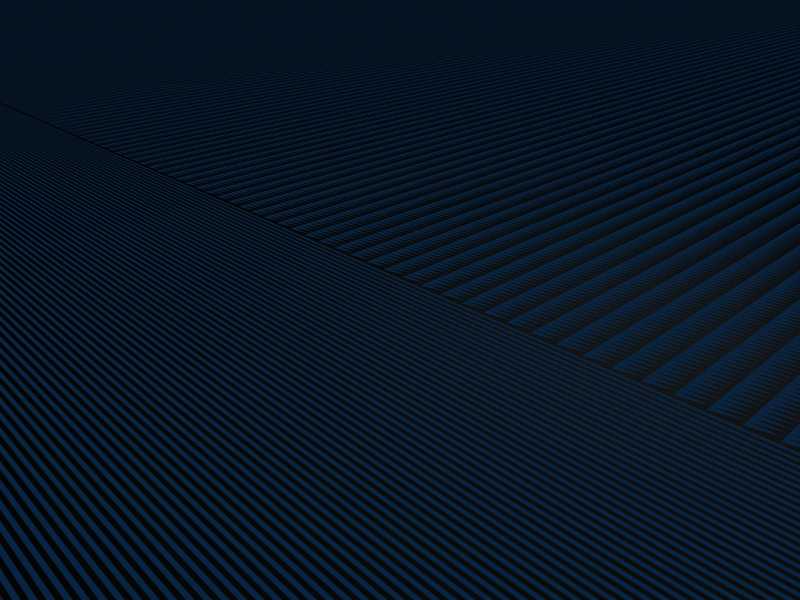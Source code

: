 # Source: BarracksGround.blend  (saved by Blender 2.49.2; exported with 4.5.12 LTS)
import bpy
from mathutils import Matrix  # noqa: F401  (used for matrix-valued properties, if any)

bpy.ops.wm.read_factory_settings(use_empty=True)
scene = bpy.context.scene
scene.name = 'Scene'

# ---- collections
col_collection_1 = bpy.data.collections.new('Collection 1'); scene.collection.children.link(col_collection_1)

# ---- world
world_world = bpy.data.worlds.new('World'); scene.world = world_world
world_world.color = (0.05656, 0.2208, 0.4)
world_world.use_sun_shadow = False
world_world.sun_shadow_jitter_overblur = 0.0
world_world.cycles.sampling_method = 'MANUAL'
world_world.cycles.sample_map_resolution = 256

# ---- cameras
cam_camera = bpy.data.cameras.new('Camera')
cam_camera.passepartout_alpha = 0.2
cam_camera.clip_end = 5000.0
cam_camera.lens = 35.0
cam_camera.ortho_scale = 7.314
cam_camera.show_passepartout = False
cam_camera.show_safe_areas = True
cam_camera.dof.focus_distance = 0.0
cam_camera.dof.aperture_fstop = 128.0

# ---- lights
light_spot = bpy.data.lights.new('Spot', 'POINT')
light_spot.transmission_factor = 0.0
light_spot.cutoff_distance = 30.0
light_spot.energy = 100.0
light_spot.shadow_buffer_clip_start = 1.001
light_spot.shadow_soft_size = 1.0
light_spot.shadow_maximum_resolution = 0.006
light_spot.use_absolute_resolution = True
light_spot.cycles.use_multiple_importance_sampling = False

# ---- meshes
me_cube_002 = bpy.data.meshes.new('Cube.002')
me_cube_002.from_pydata([(456.0, -456.0, 0.9511), (456.0, 456.0, 0.9511), (-456.0, -456.0, 0.9511), (-456.0, 456.0, 0.9511), (304.0, -456.0, 509.0), (304.0, 456.0, 509.0), (-304.0, -456.0, 509.0), (-304.0, 456.0, 509.0), (-304.0, -456.0, 0.9511), (-304.0, 456.0, 0.9511), (304.0, -456.0, 0.9511), (304.0, 456.0, 0.9511), (304.0, -760.0, 0.951), (304.0, 760.0, 0.951), (-304.0, -760.0, 0.951), (-304.0, 760.0, 0.951), (-304.0, -760.0, 509.0), (-304.0, 760.0, 509.0), (304.0, -760.0, 509.0), (304.0, 760.0, 509.0), (-456.0, -760.0, 0.951), (-456.0, 760.0, 0.951), (456.0, -760.0, 0.951), (456.0, 760.0, 0.951), (149.0, -760.0, 31.35), (149.0, 760.0, 31.35), (149.0, -760.0, 195.0), (149.0, 760.0, 195.0), (-149.0, -760.0, 195.0), (-149.0, 760.0, 195.0), (-149.0, -760.0, 31.35), (-149.0, 760.0, 31.35), (149.0, -699.2, 255.0), (149.0, 699.2, 255.0), (-149.0, -699.2, 255.0), (-149.0, 699.2, 255.0), (-273.6, 0.0, 31.35), (-273.6, 0.0, 255.0), (273.6, 0.0, 31.35), (273.6, 0.0, 255.0), (273.6, -699.2, 255.0), (273.6, 699.2, 255.0), (273.6, -699.2, 31.35), (273.6, 699.2, 31.35), (-273.6, -699.2, 255.0), (-273.6, 699.2, 255.0), (-273.6, -699.2, 31.35), (-273.6, 699.2, 31.35), (456.0, -152.0, 0.951), (456.0, 152.0, 0.951), (-456.0, -152.0, 0.951), (-456.0, 152.0, 0.951), (304.0, -152.0, 509.0), (304.0, 152.0, 509.0), (-304.0, -152.0, 509.0), (-304.0, 152.0, 509.0), (-304.0, -152.0, 0.951), (-304.0, 152.0, 0.951), (304.0, -152.0, 0.951), (304.0, 152.0, 0.951), (304.0, 0.0, 0.9511), (-304.0, 0.0, 0.9511), (-304.0, 0.0, 509.0), (304.0, 0.0, 509.0), (-456.0, 0.0, 0.9511), (456.0, 0.0, 0.9511), (-149.0, -516.8, 31.35), (-149.0, 516.8, 31.35), (149.0, -516.8, 31.35), (149.0, 516.8, 31.35), (-149.0, -577.6, 31.35), (-149.0, 577.6, 31.35), (149.0, -577.6, 31.35), (149.0, 577.6, 31.35), (-149.0, -577.6, 255.0), (-149.0, 577.6, 255.0), (149.0, -577.6, 255.0), (149.0, 577.6, 255.0), (149.0, -516.8, 255.0), (149.0, 516.8, 255.0), (-149.0, -516.8, 255.0), (-149.0, 516.8, 255.0), (-144.2, -759.8, 30.95), (-144.2, 759.8, 30.95), (144.2, -759.8, 30.95), (144.2, 759.8, 30.95), (144.2, -820.6, 1.351), (144.2, 820.6, 1.351), (-144.2, -820.6, 1.351), (-144.2, 820.6, 1.351), (144.2, -759.8, 1.351), (144.2, 759.8, 1.351), (-144.2, -759.8, 1.351), (-144.2, 759.8, 1.351), (-149.0, -699.6, 31.35), (-149.0, 699.6, 31.35), (149.0, -699.6, 31.35), (149.0, 699.6, 31.35), (-149.1, -699.6, 195.0), (-149.1, 699.6, 195.0), (148.6, -699.6, 195.0), (148.6, 699.6, 195.0)], [], [(2, 6, 8), (9, 7, 3), (4, 0, 10), (11, 1, 5), (8, 10, 12, 14), (13, 11, 9, 15), (10, 0, 22, 12), (23, 1, 11, 13), (2, 8, 14, 20), (15, 9, 3, 21), (6, 2, 20, 16), (21, 3, 7, 17), (0, 4, 18, 22), (19, 5, 1, 23), (4, 6, 16, 18), (17, 7, 5, 19), (14, 16, 20), (21, 17, 15), (12, 22, 18), (19, 23, 13), (12, 18, 26, 24), (27, 19, 13, 25), (16, 14, 30, 28), (31, 15, 17, 29), (18, 16, 28, 26), (29, 17, 19, 27), (14, 12, 24, 30), (25, 13, 15, 31), (94, 96, 38, 36), (38, 97, 95, 36), (32, 34, 37, 39), (37, 35, 33, 39), (32, 39, 40), (41, 39, 33), (38, 96, 42), (43, 97, 38), (42, 40, 39, 38), (39, 41, 43, 38), (37, 34, 44), (45, 35, 37), (94, 36, 46), (47, 36, 95), (44, 46, 36, 37), (36, 47, 45, 37), (8, 6, 54, 56), (55, 7, 9, 57), (4, 10, 58, 52), (59, 11, 5, 53), (10, 8, 56, 58), (57, 9, 11, 59), (6, 4, 52, 54), (53, 5, 7, 55), (58, 48, 52), (53, 49, 59), (56, 54, 50), (51, 55, 57), (63, 62, 54, 52), (55, 62, 63, 53), (65, 63, 52, 48), (53, 63, 65, 49), (62, 64, 50, 54), (51, 64, 62, 55), (64, 61, 56, 50), (57, 61, 64, 51), (60, 65, 48, 58), (49, 65, 60, 59), (61, 60, 58, 56), (59, 60, 61, 57), (70, 66, 68, 72), (69, 67, 71, 73), (72, 76, 74, 70), (75, 77, 73, 71), (68, 78, 76, 72), (77, 79, 69, 73), (66, 80, 78, 68), (79, 81, 67, 69), (70, 74, 80, 66), (81, 75, 71, 67), (80, 74, 76, 78), (77, 75, 81, 79), (82, 88, 86, 84), (87, 89, 83, 85), (88, 82, 92), (93, 83, 89), (92, 82, 84, 90), (85, 83, 93, 91), (90, 84, 86), (87, 85, 91), (88, 92, 90, 86), (91, 93, 89, 87), (24, 26, 100, 96), (101, 27, 25, 97), (28, 30, 94, 98), (95, 31, 29, 99), (26, 28, 98, 100), (99, 29, 27, 101), (30, 24, 96, 94), (97, 25, 31, 95), (32, 40, 100), (101, 41, 33), (44, 34, 98), (99, 35, 45), (34, 32, 100, 98), (101, 33, 35, 99), (42, 100, 40), (101, 43, 41), (42, 96, 100), (97, 43, 101), (98, 46, 44), (47, 99, 45), (94, 46, 98), (47, 95, 99)])
_uv = me_cube_002.uv_layers.new(name='UVTex')
_uv.uv.foreach_set('vector', [0.9161, 0.7937, 0.9157, 0.9656, 0.8688, 0.8077, 0.8215, 0.9516, 0.8684, 0.7937, 0.8688, 0.9656, 0.9629, 0.7937, 0.9633, 0.9656, 0.9161, 0.9516, 0.9206, 0.6357, 0.9679, 0.6217, 0.9675, 0.7937, 0.2468, 0.09874, 0.0496, 0.09934, 0.04929, 0.0007561, 0.2465, 0.0001512, 0.05081, 0.4937, 0.0505, 0.3951, 0.2477, 0.3945, 0.248, 0.4931, 0.0496, 0.09934, 0.0003024, 0.09949, 0.0, 0.0009073, 0.04929, 0.0007561, 0.001512, 0.4938, 0.00121, 0.3953, 0.0505, 0.3951, 0.05081, 0.4937, 0.2961, 0.09859, 0.2468, 0.09874, 0.2465, 0.0001512, 0.2958, 0.0, 0.248, 0.4931, 0.2477, 0.3945, 0.297, 0.3943, 0.2973, 0.4929, 0.2973, 0.664, 0.2968, 0.8335, 0.1982, 0.8332, 0.1987, 0.6637, 0.8215, 0.6242, 0.9201, 0.6239, 0.9206, 0.7934, 0.8221, 0.7937, 0.09859, 0.6637, 0.09911, 0.8332, 0.00052, 0.8335, 0.0, 0.664, 0.00052, 0.4938, 0.09911, 0.4941, 0.09859, 0.6637, 0.0, 0.6634, 0.4947, 0.09859, 0.2976, 0.09919, 0.2973, 0.000605, 0.4944, 0.0, 0.2988, 0.4935, 0.2985, 0.395, 0.4957, 0.3943, 0.496, 0.4929, 0.3306, 0.74, 0.4954, 0.7405, 0.3305, 0.7893, 0.496, 0.4932, 0.6609, 0.542, 0.4961, 0.5425, 0.3312, 0.5428, 0.3314, 0.4935, 0.496, 0.5433, 0.6615, 0.7392, 0.4969, 0.789, 0.4967, 0.7397, 0.3312, 0.5428, 0.496, 0.5433, 0.394, 0.5933, 0.3409, 0.5931, 0.5595, 0.6892, 0.6615, 0.7392, 0.4967, 0.7397, 0.5064, 0.6894, 0.4954, 0.7405, 0.3306, 0.74, 0.3406, 0.6898, 0.3937, 0.6899, 0.5061, 0.5928, 0.4961, 0.5425, 0.6609, 0.542, 0.5592, 0.5926, 0.496, 0.5433, 0.4954, 0.7405, 0.3937, 0.6899, 0.394, 0.5933, 0.5592, 0.5926, 0.6609, 0.542, 0.6615, 0.7392, 0.5595, 0.6892, 0.3306, 0.74, 0.3312, 0.5428, 0.3409, 0.5931, 0.3406, 0.6898, 0.5064, 0.6894, 0.4967, 0.7397, 0.4961, 0.5425, 0.5061, 0.5928, 0.5364, 0.01988, 0.633, 0.01959, 0.6741, 0.2463, 0.4967, 0.2469, 0.6741, 0.2463, 0.6344, 0.4733, 0.5378, 0.4736, 0.4967, 0.2469, 0.7152, 0.0004204, 0.8118, 0.000124, 0.853, 0.2267, 0.6755, 0.2273, 0.853, 0.2267, 0.8132, 0.4536, 0.7166, 0.4539, 0.6755, 0.2273, 0.7152, 0.0004204, 0.6755, 0.2273, 0.6748, 0.0005444, 0.6762, 0.454, 0.6755, 0.2273, 0.7166, 0.4539, 0.6741, 0.2463, 0.633, 0.01959, 0.6734, 0.01959, 0.6748, 0.4731, 0.6344, 0.4733, 0.6741, 0.2463, 0.6748, 0.4543, 0.7468, 0.454, 0.7475, 0.6808, 0.6755, 0.681, 0.7475, 0.6808, 0.7482, 0.9075, 0.6762, 0.9078, 0.6755, 0.681, 0.853, 0.2267, 0.8118, 0.000124, 0.8523, 0.0, 0.8537, 0.4535, 0.8132, 0.4536, 0.853, 0.2267, 0.5364, 0.01988, 0.4967, 0.2469, 0.496, 0.02014, 0.4973, 0.4736, 0.4967, 0.2469, 0.5378, 0.4736, 0.8215, 0.9075, 0.7496, 0.9078, 0.7489, 0.681, 0.8208, 0.6808, 0.7489, 0.681, 0.7482, 0.4543, 0.8202, 0.454, 0.8208, 0.6808, 0.8537, 0.4537, 0.8542, 0.2902, 0.9527, 0.2905, 0.9522, 0.454, 0.9527, 0.1635, 0.8542, 0.1638, 0.8537, 0.0003025, 0.9522, 0.0, 0.331, 0.9531, 0.3305, 0.7896, 0.429, 0.7893, 0.4295, 0.9528, 0.5945, 0.9528, 0.496, 0.9525, 0.4965, 0.789, 0.595, 0.7893, 0.0496, 0.09934, 0.2468, 0.09874, 0.2471, 0.1973, 0.0499, 0.1979, 0.2474, 0.2959, 0.2477, 0.3945, 0.0505, 0.3951, 0.0502, 0.2965, 0.2976, 0.09919, 0.4947, 0.09859, 0.4951, 0.1972, 0.2979, 0.1978, 0.4954, 0.2958, 0.4957, 0.3943, 0.2985, 0.395, 0.2982, 0.2964, 0.9527, 0.01402, 1.0, 0.0, 0.9996, 0.172, 0.9996, 0.2821, 1.0, 0.454, 0.9527, 0.44, 0.6142, 0.9469, 0.6611, 0.789, 0.6615, 0.961, 0.4768, 0.7893, 0.4764, 0.9613, 0.4295, 0.8033, 0.4952, 0.2465, 0.298, 0.2471, 0.2979, 0.1978, 0.4951, 0.1972, 0.2982, 0.2964, 0.298, 0.2471, 0.4952, 0.2465, 0.4954, 0.2958, 0.2475, 0.494, 0.248, 0.6635, 0.1987, 0.6637, 0.1982, 0.4941, 0.2973, 0.6634, 0.248, 0.6635, 0.2475, 0.494, 0.2968, 0.4938, 0.8714, 0.6237, 0.8708, 0.4542, 0.9201, 0.454, 0.9206, 0.6236, 0.8215, 0.4543, 0.8708, 0.4542, 0.8714, 0.6237, 0.8221, 0.6239, 0.2965, 0.2465, 0.2472, 0.2466, 0.2471, 0.1973, 0.2964, 0.1972, 0.2474, 0.2959, 0.2472, 0.2466, 0.2965, 0.2465, 0.2967, 0.2958, 0.05005, 0.2472, 0.0007561, 0.2474, 0.0006049, 0.1981, 0.0499, 0.1979, 0.0009073, 0.2967, 0.0007561, 0.2474, 0.05005, 0.2472, 0.0502, 0.2965, 0.2472, 0.2466, 0.05005, 0.2472, 0.0499, 0.1979, 0.2471, 0.1973, 0.0502, 0.2965, 0.05005, 0.2472, 0.2472, 0.2466, 0.2474, 0.2959, 0.2973, 0.7774, 0.317, 0.7773, 0.3172, 0.8546, 0.2975, 0.8547, 0.1052, 0.8549, 0.1054, 0.7776, 0.1251, 0.7777, 0.1249, 0.855, 0.8537, 0.2129, 0.9262, 0.2127, 0.9264, 0.29, 0.8539, 0.2902, 0.2973, 0.8337, 0.297, 0.911, 0.2245, 0.9108, 0.2248, 0.8335, 0.9206, 0.6216, 0.9209, 0.5497, 0.9406, 0.5497, 0.9404, 0.6217, 0.9406, 0.526, 0.9209, 0.5261, 0.9206, 0.4541, 0.9404, 0.454, 0.02659, 0.8335, 0.09911, 0.8337, 0.09887, 0.911, 0.02636, 0.9108, 0.1979, 0.8492, 0.1982, 0.9265, 0.1257, 0.9267, 0.1254, 0.8494, 0.317, 0.8547, 0.3172, 0.9267, 0.2975, 0.9267, 0.2973, 0.8547, 0.1054, 0.855, 0.1251, 0.855, 0.1249, 0.927, 0.1052, 0.927, 0.01972, 0.9108, 0.0, 0.9108, 0.0002371, 0.8335, 0.01995, 0.8335, 0.2179, 0.8335, 0.2181, 0.9108, 0.1984, 0.9108, 0.1982, 0.8335, 0.1248, 0.7776, 0.1051, 0.7776, 0.1054, 0.684, 0.1251, 0.6841, 0.1248, 0.5905, 0.1251, 0.684, 0.1054, 0.684, 0.1051, 0.5905, 0.3304, 0.5871, 0.3305, 0.609, 0.3219, 0.6049, 0.3219, 0.6131, 0.3305, 0.609, 0.3304, 0.6309, 0.3209, 0.4935, 0.3305, 0.4936, 0.3302, 0.5871, 0.3206, 0.5871, 0.6711, 0.4932, 0.6713, 0.5868, 0.6617, 0.5868, 0.6615, 0.4933, 0.6615, 0.5909, 0.67, 0.5868, 0.67, 0.6087, 0.3304, 0.6309, 0.3305, 0.6528, 0.3219, 0.6487, 0.2973, 0.6838, 0.317, 0.6837, 0.3173, 0.7773, 0.2976, 0.7773, 0.2973, 0.6837, 0.2976, 0.5902, 0.3173, 0.5902, 0.317, 0.6837, 0.946, 0.1848, 0.9462, 0.2375, 0.9266, 0.2375, 0.9264, 0.1849, 0.9266, 0.2375, 0.9462, 0.2376, 0.946, 0.2902, 0.9264, 0.2902, 0.9407, 0.5261, 0.9406, 0.4734, 0.9602, 0.4734, 0.9603, 0.526, 0.9602, 0.5788, 0.9406, 0.5787, 0.9407, 0.5261, 0.9603, 0.5261, 0.1052, 0.5905, 0.1055, 0.4938, 0.1251, 0.4939, 0.1248, 0.5904, 0.2973, 0.4936, 0.3168, 0.4935, 0.3171, 0.5902, 0.2976, 0.5901, 0.5363, 0.0002965, 0.6329, 0.0, 0.633, 0.01959, 0.5364, 0.01988, 0.6344, 0.4733, 0.6344, 0.4929, 0.5378, 0.4932, 0.5378, 0.4736, 0.198, 0.8086, 0.1982, 0.849, 0.1786, 0.8085, 0.1786, 0.5345, 0.1982, 0.4941, 0.198, 0.5345, 0.1976, 0.6715, 0.1977, 0.7119, 0.1783, 0.712, 0.1783, 0.6311, 0.1977, 0.6311, 0.1976, 0.6715, 0.1977, 0.7119, 0.198, 0.8086, 0.1786, 0.8085, 0.1783, 0.712, 0.1786, 0.5345, 0.198, 0.5345, 0.1977, 0.6311, 0.1783, 0.6311, 0.1257, 0.8492, 0.1786, 0.8085, 0.1982, 0.849, 0.1786, 0.5345, 0.1257, 0.4938, 0.1982, 0.4941, 0.1257, 0.8492, 0.1255, 0.8088, 0.1786, 0.8085, 0.1255, 0.5343, 0.1257, 0.4938, 0.1786, 0.5345, 0.1783, 0.712, 0.1251, 0.6717, 0.1976, 0.6715, 0.1251, 0.6713, 0.1783, 0.6311, 0.1976, 0.6715, 0.1252, 0.7122, 0.1251, 0.6717, 0.1783, 0.712, 0.1251, 0.6713, 0.1252, 0.6309, 0.1783, 0.6311])
me_cube_002.use_remesh_preserve_volume = False
me_cube_002.use_remesh_preserve_attributes = False
me_cube_002.use_mirror_vertex_groups = False
me_cube_002.update()
me_cube = bpy.data.meshes.new('Cube')
me_cube.from_pydata([(456.0, -456.0, 0.9511), (456.0, 456.0, 0.9511), (-456.0, -456.0, 0.9511), (-456.0, 456.0, 0.9511), (304.0, -456.0, 509.0), (304.0, 456.0, 509.0), (-304.0, -456.0, 509.0), (-304.0, 456.0, 509.0), (-304.0, -456.0, 0.9511), (-304.0, 456.0, 0.9511), (304.0, -456.0, 0.9511), (304.0, 456.0, 0.9511), (304.0, -760.0, 0.951), (304.0, 760.0, 0.951), (-304.0, -760.0, 0.951), (-304.0, 760.0, 0.951), (-304.0, -760.0, 509.0), (-304.0, 760.0, 509.0), (304.0, -760.0, 509.0), (304.0, 760.0, 509.0), (-456.0, -760.0, 0.951), (-456.0, 760.0, 0.951), (456.0, -760.0, 0.951), (456.0, 760.0, 0.951), (149.0, -760.0, 31.35), (149.0, 760.0, 31.35), (149.0, -760.0, 195.0), (149.0, 760.0, 195.0), (-149.0, -760.0, 195.0), (-149.0, 760.0, 195.0), (-149.0, -760.0, 31.35), (-149.0, 760.0, 31.35), (149.0, -699.2, 255.0), (149.0, 699.2, 255.0), (-149.0, -699.2, 255.0), (-149.0, 699.2, 255.0), (-273.6, 0.0, 31.35), (-273.6, 0.0, 255.0), (273.6, 0.0, 31.35), (273.6, 0.0, 255.0), (273.6, -699.2, 255.0), (273.6, 699.2, 255.0), (273.6, -699.2, 31.35), (273.6, 699.2, 31.35), (-273.6, -699.2, 255.0), (-273.6, 699.2, 255.0), (-273.6, -699.2, 31.35), (-273.6, 699.2, 31.35), (456.0, -152.0, 0.951), (456.0, 152.0, 0.951), (-456.0, -152.0, 0.951), (-456.0, 152.0, 0.951), (304.0, -152.0, 509.0), (304.0, 152.0, 509.0), (-304.0, -152.0, 509.0), (-304.0, 152.0, 509.0), (-304.0, -152.0, 0.951), (-304.0, 152.0, 0.951), (304.0, -152.0, 0.951), (304.0, 152.0, 0.951), (304.0, 0.0, 0.9511), (-304.0, 0.0, 0.9511), (-304.0, 0.0, 509.0), (304.0, 0.0, 509.0), (-456.0, 0.0, 0.9511), (456.0, 0.0, 0.9511), (-148.7, -516.8, 31.35), (-148.7, 516.8, 31.35), (148.7, -516.8, 31.35), (148.7, 516.8, 31.35), (-148.7, -577.6, 31.35), (-148.7, 577.6, 31.35), (148.7, -577.6, 31.35), (148.7, 577.6, 31.35), (-148.7, -577.6, 255.0), (-148.7, 577.6, 255.0), (148.7, -577.6, 255.0), (148.7, 577.6, 255.0), (148.7, -516.8, 255.0), (148.7, 516.8, 255.0), (-148.7, -516.8, 255.0), (-148.7, 516.8, 255.0), (-144.2, -759.8, 30.95), (-144.2, 759.8, 30.95), (144.2, -759.8, 30.95), (144.2, 759.8, 30.95), (144.2, -820.6, 1.351), (144.2, 820.6, 1.351), (-144.2, -820.6, 1.351), (-144.2, 820.6, 1.351), (144.2, -759.8, 1.351), (144.2, 759.8, 1.351), (-144.2, -759.8, 1.351), (-144.2, 759.8, 1.351), (-149.0, -699.6, 31.35), (-149.0, 699.6, 31.35), (149.0, -699.6, 31.35), (149.0, 699.6, 31.35), (-149.1, -699.6, 195.0), (-149.1, 699.6, 195.0), (148.6, -699.6, 195.0), (148.6, 699.6, 195.0)], [], [(2, 6, 8), (9, 7, 3), (4, 0, 10), (11, 1, 5), (8, 10, 12, 14), (13, 11, 9, 15), (10, 0, 22, 12), (23, 1, 11, 13), (2, 8, 14, 20), (15, 9, 3, 21), (6, 2, 20, 16), (21, 3, 7, 17), (0, 4, 18, 22), (19, 5, 1, 23), (4, 6, 16, 18), (17, 7, 5, 19), (14, 16, 20), (21, 17, 15), (12, 22, 18), (19, 23, 13), (12, 18, 26, 24), (27, 19, 13, 25), (16, 14, 30, 28), (31, 15, 17, 29), (18, 16, 28, 26), (29, 17, 19, 27), (14, 12, 24, 30), (25, 13, 15, 31), (94, 96, 38, 36), (38, 97, 95, 36), (32, 34, 37, 39), (37, 35, 33, 39), (32, 39, 40), (41, 39, 33), (38, 96, 42), (43, 97, 38), (42, 40, 39, 38), (39, 41, 43, 38), (37, 34, 44), (45, 35, 37), (94, 36, 46), (47, 36, 95), (44, 46, 36, 37), (36, 47, 45, 37), (8, 6, 54, 56), (55, 7, 9, 57), (4, 10, 58, 52), (59, 11, 5, 53), (10, 8, 56, 58), (57, 9, 11, 59), (6, 4, 52, 54), (53, 5, 7, 55), (58, 48, 52), (53, 49, 59), (56, 54, 50), (51, 55, 57), (63, 62, 54, 52), (55, 62, 63, 53), (65, 63, 52, 48), (53, 63, 65, 49), (62, 64, 50, 54), (51, 64, 62, 55), (64, 61, 56, 50), (57, 61, 64, 51), (60, 65, 48, 58), (49, 65, 60, 59), (61, 60, 58, 56), (59, 60, 61, 57), (70, 66, 68, 72), (69, 67, 71, 73), (72, 76, 74, 70), (75, 77, 73, 71), (68, 78, 76, 72), (77, 79, 69, 73), (66, 80, 78, 68), (79, 81, 67, 69), (70, 74, 80, 66), (81, 75, 71, 67), (80, 74, 76, 78), (77, 75, 81, 79), (82, 88, 86, 84), (87, 89, 83, 85), (88, 82, 92), (93, 83, 89), (92, 82, 84, 90), (85, 83, 93, 91), (90, 84, 86), (87, 85, 91), (88, 92, 90, 86), (91, 93, 89, 87), (24, 26, 100, 96), (101, 27, 25, 97), (28, 30, 94, 98), (95, 31, 29, 99), (26, 28, 98, 100), (99, 29, 27, 101), (30, 24, 96, 94), (97, 25, 31, 95), (32, 40, 100), (101, 41, 33), (44, 34, 98), (99, 35, 45), (34, 32, 100, 98), (101, 33, 35, 99), (42, 100, 40), (101, 43, 41), (42, 96, 100), (97, 43, 101), (98, 46, 44), (47, 99, 45), (94, 46, 98), (47, 95, 99)])
_uv = me_cube.uv_layers.new(name='UVTex')
_uv.uv.foreach_set('vector', [0.9161, 0.7937, 0.9157, 0.9656, 0.8688, 0.8077, 0.8215, 0.9516, 0.8684, 0.7937, 0.8688, 0.9656, 0.9629, 0.7937, 0.9633, 0.9656, 0.9161, 0.9516, 0.9206, 0.6357, 0.9679, 0.6217, 0.9675, 0.7937, 0.2468, 0.09874, 0.0496, 0.09934, 0.04929, 0.0007561, 0.2465, 0.0001512, 0.05081, 0.4937, 0.0505, 0.3951, 0.2477, 0.3945, 0.248, 0.4931, 0.0496, 0.09934, 0.0003024, 0.09949, 0.0, 0.0009073, 0.04929, 0.0007561, 0.001512, 0.4938, 0.00121, 0.3953, 0.0505, 0.3951, 0.05081, 0.4937, 0.2961, 0.09859, 0.2468, 0.09874, 0.2465, 0.0001512, 0.2958, 0.0, 0.248, 0.4931, 0.2477, 0.3945, 0.297, 0.3943, 0.2973, 0.4929, 0.2973, 0.664, 0.2968, 0.8335, 0.1982, 0.8332, 0.1987, 0.6637, 0.8215, 0.6242, 0.9201, 0.6239, 0.9206, 0.7934, 0.8221, 0.7937, 0.09859, 0.6637, 0.09911, 0.8332, 0.00052, 0.8335, 0.0, 0.664, 0.00052, 0.4938, 0.09911, 0.4941, 0.09859, 0.6637, 0.0, 0.6634, 0.4947, 0.09859, 0.2976, 0.09919, 0.2973, 0.000605, 0.4944, 0.0, 0.2988, 0.4935, 0.2985, 0.395, 0.4957, 0.3943, 0.496, 0.4929, 0.3306, 0.74, 0.4954, 0.7405, 0.3305, 0.7893, 0.496, 0.4932, 0.6609, 0.542, 0.4961, 0.5425, 0.3312, 0.5428, 0.3314, 0.4935, 0.496, 0.5433, 0.6615, 0.7392, 0.4969, 0.789, 0.4967, 0.7397, 0.3312, 0.5428, 0.496, 0.5433, 0.394, 0.5933, 0.3409, 0.5931, 0.5595, 0.6892, 0.6615, 0.7392, 0.4967, 0.7397, 0.5064, 0.6894, 0.4954, 0.7405, 0.3306, 0.74, 0.3406, 0.6898, 0.3937, 0.6899, 0.5061, 0.5928, 0.4961, 0.5425, 0.6609, 0.542, 0.5592, 0.5926, 0.496, 0.5433, 0.4954, 0.7405, 0.3937, 0.6899, 0.394, 0.5933, 0.5592, 0.5926, 0.6609, 0.542, 0.6615, 0.7392, 0.5595, 0.6892, 0.3306, 0.74, 0.3312, 0.5428, 0.3409, 0.5931, 0.3406, 0.6898, 0.5064, 0.6894, 0.4967, 0.7397, 0.4961, 0.5425, 0.5061, 0.5928, 0.5364, 0.01988, 0.633, 0.01959, 0.6741, 0.2463, 0.4967, 0.2469, 0.6741, 0.2463, 0.6344, 0.4733, 0.5378, 0.4736, 0.4967, 0.2469, 0.7152, 0.0004204, 0.8118, 0.000124, 0.853, 0.2267, 0.6755, 0.2273, 0.853, 0.2267, 0.8132, 0.4536, 0.7166, 0.4539, 0.6755, 0.2273, 0.7152, 0.0004204, 0.6755, 0.2273, 0.6748, 0.0005444, 0.6762, 0.454, 0.6755, 0.2273, 0.7166, 0.4539, 0.6741, 0.2463, 0.633, 0.01959, 0.6734, 0.01959, 0.6748, 0.4731, 0.6344, 0.4733, 0.6741, 0.2463, 0.6748, 0.4543, 0.7468, 0.454, 0.7475, 0.6808, 0.6755, 0.681, 0.7475, 0.6808, 0.7482, 0.9075, 0.6762, 0.9078, 0.6755, 0.681, 0.853, 0.2267, 0.8118, 0.000124, 0.8523, 0.0, 0.8537, 0.4535, 0.8132, 0.4536, 0.853, 0.2267, 0.5364, 0.01988, 0.4967, 0.2469, 0.496, 0.02014, 0.4973, 0.4736, 0.4967, 0.2469, 0.5378, 0.4736, 0.8215, 0.9075, 0.7496, 0.9078, 0.7489, 0.681, 0.8208, 0.6808, 0.7489, 0.681, 0.7482, 0.4543, 0.8202, 0.454, 0.8208, 0.6808, 0.8537, 0.4537, 0.8542, 0.2902, 0.9527, 0.2905, 0.9522, 0.454, 0.9527, 0.1635, 0.8542, 0.1638, 0.8537, 0.0003025, 0.9522, 0.0, 0.331, 0.9531, 0.3305, 0.7896, 0.429, 0.7893, 0.4295, 0.9528, 0.5945, 0.9528, 0.496, 0.9525, 0.4965, 0.789, 0.595, 0.7893, 0.0496, 0.09934, 0.2468, 0.09874, 0.2471, 0.1973, 0.0499, 0.1979, 0.2474, 0.2959, 0.2477, 0.3945, 0.0505, 0.3951, 0.0502, 0.2965, 0.2976, 0.09919, 0.4947, 0.09859, 0.4951, 0.1972, 0.2979, 0.1978, 0.4954, 0.2958, 0.4957, 0.3943, 0.2985, 0.395, 0.2982, 0.2964, 0.9527, 0.01402, 1.0, 0.0, 0.9996, 0.172, 0.9996, 0.2821, 1.0, 0.454, 0.9527, 0.44, 0.6142, 0.9469, 0.6611, 0.789, 0.6615, 0.961, 0.4768, 0.7893, 0.4764, 0.9613, 0.4295, 0.8033, 0.4952, 0.2465, 0.298, 0.2471, 0.2979, 0.1978, 0.4951, 0.1972, 0.2982, 0.2964, 0.298, 0.2471, 0.4952, 0.2465, 0.4954, 0.2958, 0.2475, 0.494, 0.248, 0.6635, 0.1987, 0.6637, 0.1982, 0.4941, 0.2973, 0.6634, 0.248, 0.6635, 0.2475, 0.494, 0.2968, 0.4938, 0.8714, 0.6237, 0.8708, 0.4542, 0.9201, 0.454, 0.9206, 0.6236, 0.8215, 0.4543, 0.8708, 0.4542, 0.8714, 0.6237, 0.8221, 0.6239, 0.2965, 0.2465, 0.2472, 0.2466, 0.2471, 0.1973, 0.2964, 0.1972, 0.2474, 0.2959, 0.2472, 0.2466, 0.2965, 0.2465, 0.2967, 0.2958, 0.05005, 0.2472, 0.0007561, 0.2474, 0.0006049, 0.1981, 0.0499, 0.1979, 0.0009073, 0.2967, 0.0007561, 0.2474, 0.05005, 0.2472, 0.0502, 0.2965, 0.2472, 0.2466, 0.05005, 0.2472, 0.0499, 0.1979, 0.2471, 0.1973, 0.0502, 0.2965, 0.05005, 0.2472, 0.2472, 0.2466, 0.2474, 0.2959, 0.2973, 0.7774, 0.317, 0.7773, 0.3172, 0.8546, 0.2975, 0.8547, 0.1052, 0.8549, 0.1054, 0.7776, 0.1251, 0.7777, 0.1249, 0.855, 0.8537, 0.2129, 0.9262, 0.2127, 0.9264, 0.29, 0.8539, 0.2902, 0.2973, 0.8337, 0.297, 0.911, 0.2245, 0.9108, 0.2248, 0.8335, 0.9206, 0.6216, 0.9209, 0.5497, 0.9406, 0.5497, 0.9404, 0.6217, 0.9406, 0.526, 0.9209, 0.5261, 0.9206, 0.4541, 0.9404, 0.454, 0.02659, 0.8335, 0.09911, 0.8337, 0.09887, 0.911, 0.02636, 0.9108, 0.1979, 0.8492, 0.1982, 0.9265, 0.1257, 0.9267, 0.1254, 0.8494, 0.317, 0.8547, 0.3172, 0.9267, 0.2975, 0.9267, 0.2973, 0.8547, 0.1054, 0.855, 0.1251, 0.855, 0.1249, 0.927, 0.1052, 0.927, 0.01972, 0.9108, 0.0, 0.9108, 0.0002371, 0.8335, 0.01995, 0.8335, 0.2179, 0.8335, 0.2181, 0.9108, 0.1984, 0.9108, 0.1982, 0.8335, 0.1248, 0.7776, 0.1051, 0.7776, 0.1054, 0.684, 0.1251, 0.6841, 0.1248, 0.5905, 0.1251, 0.684, 0.1054, 0.684, 0.1051, 0.5905, 0.3304, 0.5871, 0.3305, 0.609, 0.3219, 0.6049, 0.3219, 0.6131, 0.3305, 0.609, 0.3304, 0.6309, 0.3209, 0.4935, 0.3305, 0.4936, 0.3302, 0.5871, 0.3206, 0.5871, 0.6711, 0.4932, 0.6713, 0.5868, 0.6617, 0.5868, 0.6615, 0.4933, 0.6615, 0.5909, 0.67, 0.5868, 0.67, 0.6087, 0.3304, 0.6309, 0.3305, 0.6528, 0.3219, 0.6487, 0.2973, 0.6838, 0.317, 0.6837, 0.3173, 0.7773, 0.2976, 0.7773, 0.2973, 0.6837, 0.2976, 0.5902, 0.3173, 0.5902, 0.317, 0.6837, 0.946, 0.1848, 0.9462, 0.2375, 0.9266, 0.2375, 0.9264, 0.1849, 0.9266, 0.2375, 0.9462, 0.2376, 0.946, 0.2902, 0.9264, 0.2902, 0.9407, 0.5261, 0.9406, 0.4734, 0.9602, 0.4734, 0.9603, 0.526, 0.9602, 0.5788, 0.9406, 0.5787, 0.9407, 0.5261, 0.9603, 0.5261, 0.1052, 0.5905, 0.1055, 0.4938, 0.1251, 0.4939, 0.1248, 0.5904, 0.2973, 0.4936, 0.3168, 0.4935, 0.3171, 0.5902, 0.2976, 0.5901, 0.5363, 0.0002965, 0.6329, 0.0, 0.633, 0.01959, 0.5364, 0.01988, 0.6344, 0.4733, 0.6344, 0.4929, 0.5378, 0.4932, 0.5378, 0.4736, 0.198, 0.8086, 0.1982, 0.849, 0.1786, 0.8085, 0.1786, 0.5345, 0.1982, 0.4941, 0.198, 0.5345, 0.1976, 0.6715, 0.1977, 0.7119, 0.1783, 0.712, 0.1783, 0.6311, 0.1977, 0.6311, 0.1976, 0.6715, 0.1977, 0.7119, 0.198, 0.8086, 0.1786, 0.8085, 0.1783, 0.712, 0.1786, 0.5345, 0.198, 0.5345, 0.1977, 0.6311, 0.1783, 0.6311, 0.1257, 0.8492, 0.1786, 0.8085, 0.1982, 0.849, 0.1786, 0.5345, 0.1257, 0.4938, 0.1982, 0.4941, 0.1257, 0.8492, 0.1255, 0.8088, 0.1786, 0.8085, 0.1255, 0.5343, 0.1257, 0.4938, 0.1786, 0.5345, 0.1783, 0.712, 0.1251, 0.6717, 0.1976, 0.6715, 0.1251, 0.6713, 0.1783, 0.6311, 0.1976, 0.6715, 0.1252, 0.7122, 0.1251, 0.6717, 0.1783, 0.712, 0.1251, 0.6713, 0.1252, 0.6309, 0.1783, 0.6311])
me_cube.use_remesh_preserve_volume = False
me_cube.use_remesh_preserve_attributes = False
me_cube.use_mirror_vertex_groups = False
me_cube.update()
me_cube_001 = bpy.data.meshes.new('Cube.001')
me_cube_001.from_pydata([(1.0, 1.0, -1.0), (1.0, -1.0, -1.0), (-1.0, -1.0, -1.0), (-1.0, 1.0, -1.0), (1.0, 1.0, 1.0), (1.0, -1.0, 1.0), (-1.0, -1.0, 1.0), (-1.0, 1.0, 1.0)], [], [(0, 1, 2, 3), (4, 7, 6, 5), (0, 4, 5, 1), (1, 5, 6, 2), (2, 6, 7, 3), (4, 0, 3, 7)])
me_cube_001.use_remesh_preserve_volume = False
me_cube_001.use_remesh_preserve_attributes = False
me_cube_001.use_mirror_vertex_groups = False
me_cube_001.update()

# ---- objects
ob_ucx_cube = bpy.data.objects.new('UCX_Cube', me_cube_002)
ob_cube = bpy.data.objects.new('Cube', me_cube)
ob_32cube = bpy.data.objects.new('32Cube', me_cube_001)
ob_lamp = bpy.data.objects.new('Lamp', light_spot)
ob_camera = bpy.data.objects.new('Camera', cam_camera)

# ---- transforms, parenting, visibility, modifiers, constraints
ob_ucx_cube.location = (0.0, 0.0, 0.0)
ob_ucx_cube.lock_rotations_4d = False
ob_ucx_cube.empty_display_type = 'ARROWS'
ob_ucx_cube.color = (0.0, 0.0, 0.0, 1.0)
ob_ucx_cube.lineart.crease_threshold = 0.0
ob_cube.location = (0.0, 0.0, 0.0)
ob_cube.lock_rotations_4d = False
ob_cube.empty_display_type = 'ARROWS'
ob_cube.color = (0.0, 0.0, 0.0, 1.0)
ob_cube.lineart.crease_threshold = 0.0
ob_32cube.location = (0.0, 0.0, 0.0)
ob_32cube.scale = (16.0, 16.0, 16.0)
ob_32cube.lock_rotations_4d = False
ob_32cube.empty_display_type = 'ARROWS'
ob_32cube.color = (0.0, 0.0, 0.0, 1.0)
ob_32cube.hide_viewport = True
ob_32cube.hide_render = True
ob_32cube.lineart.crease_threshold = 0.0
ob_lamp.location = (4.076, 1.005, 5.904)
ob_lamp.rotation_euler = (0.6503, 0.05522, 1.866)
ob_lamp.lock_rotations_4d = False
ob_lamp.empty_display_type = 'ARROWS'
ob_lamp.color = (0.0, 0.0, 0.0, 0.0)
ob_lamp.lineart.crease_threshold = 0.0
ob_camera.location = (7.481, -6.508, 5.344)
ob_camera.rotation_euler = (1.109, 0.01082, 0.8149)
ob_camera.lock_rotations_4d = False
ob_camera.empty_display_type = 'ARROWS'
ob_camera.color = (0.0, 0.0, 0.0, 0.0)
ob_camera.display_type = 'WIRE'
ob_camera.lineart.crease_threshold = 0.0

# ---- collection membership
col_collection_1.objects.link(ob_ucx_cube)
col_collection_1.objects.link(ob_cube)
col_collection_1.objects.link(ob_32cube)
col_collection_1.objects.link(ob_lamp)
col_collection_1.objects.link(ob_camera)

# ---- scene / render settings (as saved in the file)
scene.camera = ob_camera
scene.frame_start = 1; scene.frame_end = 250; scene.frame_set(1)
scene.render.engine = 'BLENDER_EEVEE_NEXT'
scene.render.image_settings.file_format = 'JPEG'
scene.render.image_settings.color_mode = 'RGB'
scene.render.image_settings.compression = 90
scene.render.resolution_x = 800
scene.render.resolution_y = 600
scene.render.pixel_aspect_x = 100.0
scene.render.pixel_aspect_y = 100.0
scene.render.fps = 25
scene.render.dither_intensity = 0.0
scene.render.use_compositing = False
scene.render.use_sequencer = False
scene.render.bake_margin = 2
scene.render.bake_bias = 0.0
scene.render.use_stamp_time = False
scene.render.use_stamp_date = False
scene.render.use_stamp_frame = False
scene.render.use_stamp_camera = False
scene.render.use_stamp_scene = False
scene.render.use_stamp_filename = False
scene.render.use_stamp_render_time = False
scene.render.stamp_font_size = 0
scene.cycles.use_denoising = False
scene.cycles.samples = 10
scene.cycles.sampling_pattern = 'TABULATED_SOBOL'
scene.cycles.light_sampling_threshold = 0.0
scene.cycles.use_adaptive_sampling = False
scene.cycles.use_light_tree = False
scene.cycles.blur_glossy = 0.0
scene.cycles.volume_bounces = 1
scene.cycles.pixel_filter_type = 'GAUSSIAN'
scene.cycles.sample_clamp_indirect = 0.0
scene.view_settings.view_transform = 'Raw'
bpy.context.view_layer.update()
